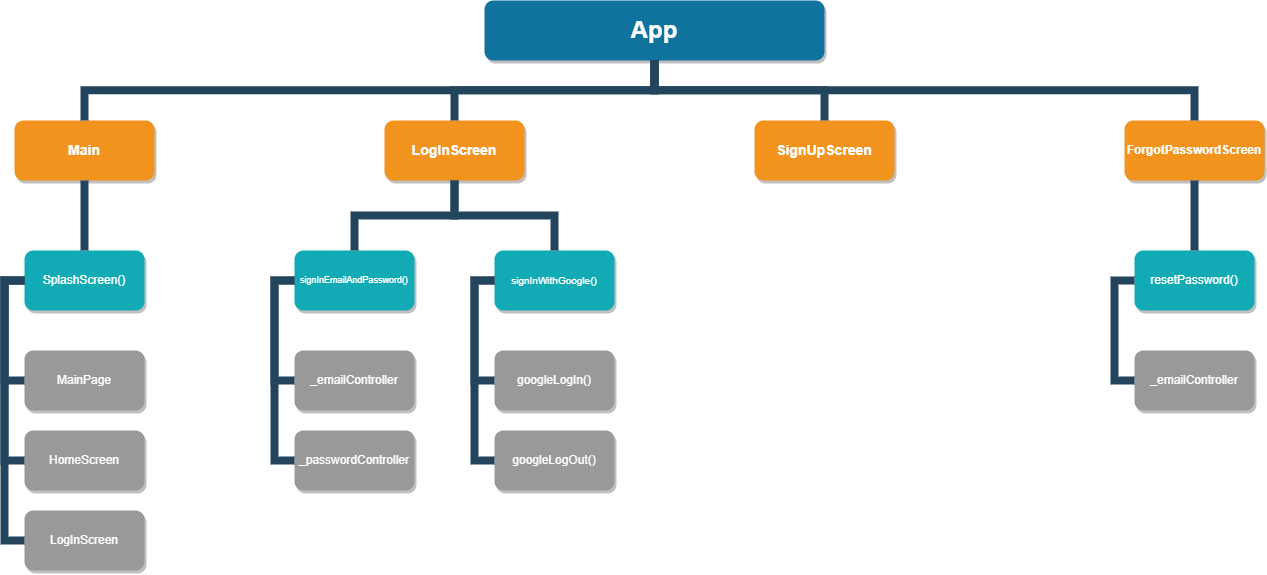

The diagram above was exported from draw.io. Its source (the exported page's mxGraphModel, read from the mxfile embedded in the PNG):
<mxGraphModel dx="1454" dy="796" grid="1" gridSize="10" guides="1" tooltips="1" connect="1" arrows="1" fold="1" page="1" pageScale="1" pageWidth="1169" pageHeight="826" background="none" math="0" shadow="0">
  <root>
    <mxCell id="0" />
    <mxCell id="1" parent="0" />
    <mxCell id="2" value="App" style="whiteSpace=wrap;rounded=1;shadow=1;fillColor=#10739E;strokeColor=none;fontColor=#FFFFFF;fontStyle=1;fontSize=24" parent="1" vertex="1">
      <mxGeometry x="1000" y="50" width="340" height="60" as="geometry" />
    </mxCell>
    <mxCell id="4" value="Main" style="whiteSpace=wrap;rounded=1;fillColor=#F2931E;strokeColor=none;shadow=1;fontColor=#FFFFFF;fontStyle=1;fontSize=14" parent="1" vertex="1">
      <mxGeometry x="530" y="169.9999999999998" width="140" height="60" as="geometry" />
    </mxCell>
    <mxCell id="6" value="LogInScreen" style="whiteSpace=wrap;rounded=1;fillColor=#F2931E;strokeColor=none;shadow=1;fontColor=#FFFFFF;fontStyle=1;fontSize=14" parent="1" vertex="1">
      <mxGeometry x="900" y="169.9999999999998" width="140" height="60" as="geometry" />
    </mxCell>
    <mxCell id="7" value="SignUpScreen" style="whiteSpace=wrap;rounded=1;fillColor=#F2931E;strokeColor=none;shadow=1;fontColor=#FFFFFF;fontStyle=1;fontSize=14" parent="1" vertex="1">
      <mxGeometry x="1270" y="169.9999999999998" width="140" height="60" as="geometry" />
    </mxCell>
    <mxCell id="8" value="ForgotPasswordScreen" style="rounded=1;fillColor=#F2931E;strokeColor=none;shadow=1;fontColor=#FFFFFF;fontStyle=1;fontSize=12;gradientColor=none;sketch=0;glass=0;whiteSpace=wrap;labelBorderColor=none;labelBackgroundColor=none;" parent="1" vertex="1">
      <mxGeometry x="1640" y="169.9999999999998" width="140" height="60" as="geometry" />
    </mxCell>
    <mxCell id="43" value="SplashScreen()" style="whiteSpace=wrap;rounded=1;fillColor=#12AAB5;strokeColor=none;shadow=1;fontColor=#FFFFFF;" parent="1" vertex="1">
      <mxGeometry x="539.9999999999998" y="300.0000000000001" width="120" height="60" as="geometry" />
    </mxCell>
    <mxCell id="45" value="MainPage" style="whiteSpace=wrap;rounded=1;fillColor=#999999;strokeColor=none;shadow=1;fontColor=#FFFFFF;fontStyle=0" parent="1" vertex="1">
      <mxGeometry x="539.9999999999998" y="400.0000000000001" width="120" height="60" as="geometry" />
    </mxCell>
    <mxCell id="46" value="HomeScreen" style="whiteSpace=wrap;rounded=1;fillColor=#999999;strokeColor=none;shadow=1;fontColor=#FFFFFF;fontStyle=0" parent="1" vertex="1">
      <mxGeometry x="539.9999999999999" y="480.0000000000001" width="120" height="60" as="geometry" />
    </mxCell>
    <mxCell id="47" value="LogInScreen" style="whiteSpace=wrap;rounded=1;fillColor=#999999;strokeColor=none;shadow=1;fontColor=#FFFFFF;fontStyle=0" parent="1" vertex="1">
      <mxGeometry x="539.9999999999998" y="560.0000000000001" width="120" height="60" as="geometry" />
    </mxCell>
    <mxCell id="105" value="" style="edgeStyle=elbowEdgeStyle;elbow=horizontal;rounded=0;fontColor=#000000;endArrow=none;endFill=0;strokeWidth=8;strokeColor=#23445D;" parent="1" target="23" edge="1">
      <mxGeometry width="100" height="100" relative="1" as="geometry">
        <mxPoint x="70" y="330" as="sourcePoint" />
        <mxPoint x="110" y="380" as="targetPoint" />
        <Array as="points">
          <mxPoint x="50" y="380" />
        </Array>
      </mxGeometry>
    </mxCell>
    <mxCell id="106" value="" style="edgeStyle=elbowEdgeStyle;elbow=horizontal;rounded=0;fontColor=#000000;endArrow=none;endFill=0;strokeWidth=8;strokeColor=#23445D;" parent="1" target="24" edge="1">
      <mxGeometry width="100" height="100" relative="1" as="geometry">
        <mxPoint x="70" y="330" as="sourcePoint" />
        <mxPoint x="80" y="440" as="targetPoint" />
        <Array as="points">
          <mxPoint x="50" y="400" />
        </Array>
      </mxGeometry>
    </mxCell>
    <mxCell id="107" value="" style="edgeStyle=elbowEdgeStyle;elbow=horizontal;rounded=0;fontColor=#000000;endArrow=none;endFill=0;strokeWidth=8;strokeColor=#23445D;" parent="1" target="27" edge="1">
      <mxGeometry width="100" height="100" relative="1" as="geometry">
        <mxPoint x="70" y="330" as="sourcePoint" />
        <mxPoint x="80" y="440" as="targetPoint" />
        <Array as="points">
          <mxPoint x="50" y="540" />
        </Array>
      </mxGeometry>
    </mxCell>
    <mxCell id="109" value="" style="edgeStyle=elbowEdgeStyle;elbow=horizontal;rounded=0;fontColor=#000000;endArrow=none;endFill=0;strokeWidth=8;strokeColor=#23445D;" parent="1" target="26" edge="1">
      <mxGeometry width="100" height="100" relative="1" as="geometry">
        <mxPoint x="70" y="330" as="sourcePoint" />
        <mxPoint x="100" y="460" as="targetPoint" />
        <Array as="points">
          <mxPoint x="50" y="410" />
        </Array>
      </mxGeometry>
    </mxCell>
    <mxCell id="110" value="" style="edgeStyle=elbowEdgeStyle;elbow=horizontal;rounded=0;fontColor=#000000;endArrow=none;endFill=0;strokeWidth=8;strokeColor=#23445D;" parent="1" target="25" edge="1">
      <mxGeometry width="100" height="100" relative="1" as="geometry">
        <mxPoint x="70" y="330" as="sourcePoint" />
        <mxPoint x="110" y="470" as="targetPoint" />
        <Array as="points">
          <mxPoint x="50" y="430" />
        </Array>
      </mxGeometry>
    </mxCell>
    <mxCell id="116" value="" style="edgeStyle=elbowEdgeStyle;elbow=vertical;rounded=0;fontColor=#000000;endArrow=none;endFill=0;strokeWidth=8;strokeColor=#23445D;" parent="1" source="4" target="43" edge="1">
      <mxGeometry width="100" height="100" relative="1" as="geometry">
        <mxPoint x="240" y="239.99999999999977" as="sourcePoint" />
        <mxPoint x="140" y="310" as="targetPoint" />
      </mxGeometry>
    </mxCell>
    <mxCell id="118" value="" style="edgeStyle=elbowEdgeStyle;elbow=horizontal;rounded=0;fontColor=#000000;endArrow=none;endFill=0;strokeWidth=8;strokeColor=#23445D;" parent="1" source="43" target="45" edge="1">
      <mxGeometry width="100" height="100" relative="1" as="geometry">
        <mxPoint x="420" y="330.00000000000045" as="sourcePoint" />
        <mxPoint x="429.99999999999955" y="430" as="targetPoint" />
        <Array as="points">
          <mxPoint x="520" y="380" />
          <mxPoint x="510" y="420" />
          <mxPoint x="420" y="380" />
        </Array>
      </mxGeometry>
    </mxCell>
    <mxCell id="119" value="" style="edgeStyle=elbowEdgeStyle;elbow=horizontal;rounded=0;fontColor=#000000;endArrow=none;endFill=0;strokeWidth=8;strokeColor=#23445D;" parent="1" source="43" target="46" edge="1">
      <mxGeometry width="100" height="100" relative="1" as="geometry">
        <mxPoint x="430" y="330" as="sourcePoint" />
        <mxPoint x="429.9999999999998" y="510" as="targetPoint" />
        <Array as="points">
          <mxPoint x="520" y="460" />
          <mxPoint x="510" y="430" />
          <mxPoint x="420" y="420" />
        </Array>
      </mxGeometry>
    </mxCell>
    <mxCell id="122" value="" style="edgeStyle=elbowEdgeStyle;elbow=horizontal;rounded=0;fontColor=#000000;endArrow=none;endFill=0;strokeWidth=8;strokeColor=#23445D;" parent="1" source="43" target="47" edge="1">
      <mxGeometry width="100" height="100" relative="1" as="geometry">
        <mxPoint x="430" y="330" as="sourcePoint" />
        <mxPoint x="429.9999999999998" y="590" as="targetPoint" />
        <Array as="points">
          <mxPoint x="520" y="420" />
          <mxPoint x="510" y="420" />
          <mxPoint x="420" y="470" />
        </Array>
      </mxGeometry>
    </mxCell>
    <mxCell id="133" value="signInEmailAndPassword()" style="whiteSpace=wrap;rounded=1;fillColor=#12AAB5;strokeColor=none;shadow=1;fontColor=#FFFFFF;fontSize=9;" parent="1" vertex="1">
      <mxGeometry x="809.9999999999998" y="300.0000000000001" width="120" height="60" as="geometry" />
    </mxCell>
    <mxCell id="134" value="signInWithGoogle()" style="whiteSpace=wrap;rounded=1;fillColor=#12AAB5;strokeColor=none;shadow=1;fontColor=#FFFFFF;fontSize=10;" parent="1" vertex="1">
      <mxGeometry x="1009.9999999999998" y="300.0000000000001" width="120" height="60" as="geometry" />
    </mxCell>
    <mxCell id="135" value="_emailController" style="whiteSpace=wrap;rounded=1;fillColor=#999999;strokeColor=none;shadow=1;fontColor=#FFFFFF;fontStyle=0" parent="1" vertex="1">
      <mxGeometry x="809.9999999999998" y="400.0000000000001" width="120" height="60" as="geometry" />
    </mxCell>
    <mxCell id="136" value="_passwordController" style="whiteSpace=wrap;rounded=1;fillColor=#999999;strokeColor=none;shadow=1;fontColor=#FFFFFF;fontStyle=0" parent="1" vertex="1">
      <mxGeometry x="809.9999999999999" y="480.0000000000001" width="120" height="60" as="geometry" />
    </mxCell>
    <mxCell id="140" value="googleLogIn()" style="whiteSpace=wrap;rounded=1;fillColor=#999999;strokeColor=none;shadow=1;fontColor=#FFFFFF;fontStyle=0" parent="1" vertex="1">
      <mxGeometry x="1009.9999999999993" y="400.0000000000001" width="120" height="60" as="geometry" />
    </mxCell>
    <mxCell id="141" value="googleLogOut()" style="whiteSpace=wrap;rounded=1;fillColor=#999999;strokeColor=none;shadow=1;fontColor=#FFFFFF;fontStyle=0" parent="1" vertex="1">
      <mxGeometry x="1009.9999999999995" y="480.0000000000001" width="120" height="60" as="geometry" />
    </mxCell>
    <mxCell id="145" value="" style="edgeStyle=elbowEdgeStyle;elbow=horizontal;rounded=0;fontColor=#000000;endArrow=none;endFill=0;strokeWidth=8;strokeColor=#23445D;" parent="1" source="133" target="135" edge="1">
      <mxGeometry width="100" height="100" relative="1" as="geometry">
        <mxPoint x="790" y="330.00000000000045" as="sourcePoint" />
        <mxPoint x="799.9999999999995" y="430" as="targetPoint" />
        <Array as="points">
          <mxPoint x="790" y="380" />
        </Array>
      </mxGeometry>
    </mxCell>
    <mxCell id="146" value="" style="edgeStyle=elbowEdgeStyle;elbow=horizontal;rounded=0;fontColor=#000000;endArrow=none;endFill=0;strokeWidth=8;strokeColor=#23445D;" parent="1" source="133" target="136" edge="1">
      <mxGeometry width="100" height="100" relative="1" as="geometry">
        <mxPoint x="800" y="330" as="sourcePoint" />
        <mxPoint x="799.9999999999998" y="510" as="targetPoint" />
        <Array as="points">
          <mxPoint x="790" y="420" />
        </Array>
      </mxGeometry>
    </mxCell>
    <mxCell id="150" value="" style="edgeStyle=elbowEdgeStyle;elbow=horizontal;rounded=0;fontColor=#000000;endArrow=none;endFill=0;strokeWidth=8;strokeColor=#23445D;" parent="1" source="134" target="140" edge="1">
      <mxGeometry width="100" height="100" relative="1" as="geometry">
        <mxPoint x="980" y="330.00000000000045" as="sourcePoint" />
        <mxPoint x="989.9999999999995" y="430" as="targetPoint" />
        <Array as="points">
          <mxPoint x="990" y="380" />
        </Array>
      </mxGeometry>
    </mxCell>
    <mxCell id="151" value="" style="edgeStyle=elbowEdgeStyle;elbow=horizontal;rounded=0;fontColor=#000000;endArrow=none;endFill=0;strokeWidth=8;strokeColor=#23445D;" parent="1" source="134" target="141" edge="1">
      <mxGeometry width="100" height="100" relative="1" as="geometry">
        <mxPoint x="990" y="330" as="sourcePoint" />
        <mxPoint x="989.9999999999998" y="510" as="targetPoint" />
        <Array as="points">
          <mxPoint x="990" y="420" />
        </Array>
      </mxGeometry>
    </mxCell>
    <mxCell id="177" value="resetPassword()" style="whiteSpace=wrap;rounded=1;fillColor=#12AAB5;strokeColor=none;shadow=1;fontColor=#FFFFFF;" parent="1" vertex="1">
      <mxGeometry x="1649.9999999999998" y="299.9999999999999" width="120" height="60" as="geometry" />
    </mxCell>
    <mxCell id="179" value="_emailController" style="whiteSpace=wrap;rounded=1;fillColor=#999999;strokeColor=none;shadow=1;fontColor=#FFFFFF;fontStyle=0" parent="1" vertex="1">
      <mxGeometry x="1649.9999999999998" y="399.9999999999999" width="120" height="60" as="geometry" />
    </mxCell>
    <mxCell id="189" value="" style="edgeStyle=elbowEdgeStyle;elbow=horizontal;rounded=0;fontColor=#000000;endArrow=none;endFill=0;strokeWidth=8;strokeColor=#23445D;" parent="1" source="177" target="179" edge="1">
      <mxGeometry width="100" height="100" relative="1" as="geometry">
        <mxPoint x="1530" y="330.0000000000002" as="sourcePoint" />
        <mxPoint x="1539.9999999999995" y="429.9999999999998" as="targetPoint" />
        <Array as="points">
          <mxPoint x="1630" y="370" />
          <mxPoint x="1620" y="380" />
          <mxPoint x="1530" y="379.9999999999998" />
        </Array>
      </mxGeometry>
    </mxCell>
    <mxCell id="221" value="" style="edgeStyle=elbowEdgeStyle;elbow=vertical;rounded=0;fontColor=#000000;endArrow=none;endFill=0;strokeWidth=8;strokeColor=#23445D;" parent="1" source="6" target="133" edge="1">
      <mxGeometry width="100" height="100" relative="1" as="geometry">
        <mxPoint x="780" y="270" as="sourcePoint" />
        <mxPoint x="880" y="170" as="targetPoint" />
      </mxGeometry>
    </mxCell>
    <mxCell id="222" value="" style="edgeStyle=elbowEdgeStyle;elbow=vertical;rounded=0;fontColor=#000000;endArrow=none;endFill=0;strokeWidth=8;strokeColor=#23445D;" parent="1" source="6" target="134" edge="1">
      <mxGeometry width="100" height="100" relative="1" as="geometry">
        <mxPoint x="1030" y="280" as="sourcePoint" />
        <mxPoint x="1130" y="180" as="targetPoint" />
      </mxGeometry>
    </mxCell>
    <mxCell id="225" value="" style="edgeStyle=elbowEdgeStyle;elbow=vertical;rounded=0;fontColor=#000000;endArrow=none;endFill=0;strokeWidth=8;strokeColor=#23445D;" parent="1" source="8" edge="1">
      <mxGeometry width="100" height="100" relative="1" as="geometry">
        <mxPoint x="1550" y="290" as="sourcePoint" />
        <mxPoint x="1710" y="300" as="targetPoint" />
        <Array as="points">
          <mxPoint x="1710" y="280" />
        </Array>
      </mxGeometry>
    </mxCell>
    <mxCell id="230" value="" style="edgeStyle=elbowEdgeStyle;elbow=vertical;rounded=0;fontColor=#000000;endArrow=none;endFill=0;strokeWidth=8;strokeColor=#23445D;" parent="1" source="2" target="4" edge="1">
      <mxGeometry width="100" height="100" relative="1" as="geometry">
        <mxPoint x="550" y="150" as="sourcePoint" />
        <mxPoint x="650" y="50" as="targetPoint" />
      </mxGeometry>
    </mxCell>
    <mxCell id="231" value="" style="edgeStyle=elbowEdgeStyle;elbow=vertical;rounded=0;fontColor=#000000;endArrow=none;endFill=0;strokeWidth=8;strokeColor=#23445D;" parent="1" source="2" target="6" edge="1">
      <mxGeometry width="100" height="100" relative="1" as="geometry">
        <mxPoint x="560" y="160" as="sourcePoint" />
        <mxPoint x="660" y="60" as="targetPoint" />
      </mxGeometry>
    </mxCell>
    <mxCell id="232" value="" style="edgeStyle=elbowEdgeStyle;elbow=vertical;rounded=0;fontColor=#000000;endArrow=none;endFill=0;strokeWidth=8;strokeColor=#23445D;" parent="1" source="2" target="7" edge="1">
      <mxGeometry width="100" height="100" relative="1" as="geometry">
        <mxPoint x="570" y="170" as="sourcePoint" />
        <mxPoint x="670" y="70" as="targetPoint" />
      </mxGeometry>
    </mxCell>
    <mxCell id="233" value="" style="edgeStyle=elbowEdgeStyle;elbow=vertical;rounded=0;fontColor=#000000;endArrow=none;endFill=0;strokeWidth=8;strokeColor=#23445D;" parent="1" source="2" target="8" edge="1">
      <mxGeometry width="100" height="100" relative="1" as="geometry">
        <mxPoint x="580" y="180" as="sourcePoint" />
        <mxPoint x="680" y="80" as="targetPoint" />
      </mxGeometry>
    </mxCell>
  </root>
</mxGraphModel>